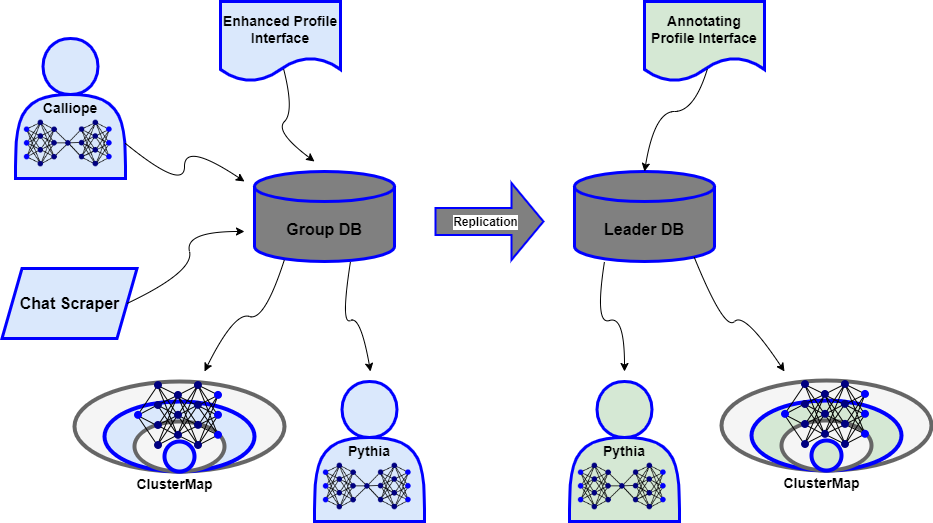

The diagram above was exported from draw.io. Its source (the exported page's mxGraphModel, read from the mxfile embedded in the PNG):
<mxGraphModel dx="1114" dy="602" grid="1" gridSize="10" guides="1" tooltips="1" connect="1" arrows="1" fold="1" page="1" pageScale="1" pageWidth="1100" pageHeight="850" math="0" shadow="0">
  <root>
    <mxCell id="0" />
    <mxCell id="1" parent="0" />
    <mxCell id="lkZIMJi9Efqeuj9NXLdD-1" value="&lt;font style=&quot;font-size: 14px;&quot;&gt;&lt;b&gt;Enhanced Profile Interface&lt;/b&gt;&lt;/font&gt;" style="shape=document;whiteSpace=wrap;html=1;boundedLbl=1;fillColor=#dae8fc;strokeColor=#0000FF;strokeWidth=3;" vertex="1" parent="1">
      <mxGeometry x="276" y="120" width="120" height="80" as="geometry" />
    </mxCell>
    <mxCell id="lkZIMJi9Efqeuj9NXLdD-6" value="&lt;font size=&quot;3&quot;&gt;&lt;b&gt;Chat Scraper&lt;/b&gt;&lt;/font&gt;" style="shape=parallelogram;perimeter=parallelogramPerimeter;whiteSpace=wrap;html=1;fixedSize=1;fillColor=#dae8fc;strokeColor=#0000FF;strokeWidth=3;" vertex="1" parent="1">
      <mxGeometry x="57.5" y="387" width="135" height="70" as="geometry" />
    </mxCell>
    <mxCell id="lkZIMJi9Efqeuj9NXLdD-7" value="" style="group" vertex="1" connectable="0" parent="1">
      <mxGeometry x="71" y="157" width="110" height="140" as="geometry" />
    </mxCell>
    <mxCell id="lkZIMJi9Efqeuj9NXLdD-2" value="&lt;font style=&quot;font-size: 14px;&quot;&gt;&lt;b&gt;Calliope&lt;/b&gt;&lt;/font&gt;" style="shape=actor;whiteSpace=wrap;html=1;fillColor=#dae8fc;strokeColor=#0000FF;strokeWidth=3;" vertex="1" parent="lkZIMJi9Efqeuj9NXLdD-7">
      <mxGeometry width="110.00000000000001" height="140" as="geometry" />
    </mxCell>
    <mxCell id="lkZIMJi9Efqeuj9NXLdD-3" value="" style="shape=image;verticalLabelPosition=bottom;verticalAlign=top;imageAspect=0;aspect=fixed;image=data:image/png,(base64 omitted: 9648 chars)" vertex="1" parent="lkZIMJi9Efqeuj9NXLdD-7">
      <mxGeometry x="8.84888888888888" y="81.66666666666669" width="87.85000000000001" height="46.66666666666667" as="geometry" />
    </mxCell>
    <mxCell id="lkZIMJi9Efqeuj9NXLdD-8" value="&lt;font size=&quot;3&quot;&gt;&lt;b&gt;Group DB&lt;/b&gt;&lt;/font&gt;" style="shape=cylinder3;whiteSpace=wrap;html=1;boundedLbl=1;backgroundOutline=1;size=15;fillColor=#808080;strokeColor=#0000FF;strokeWidth=3;" vertex="1" parent="1">
      <mxGeometry x="310" y="290" width="140" height="90" as="geometry" />
    </mxCell>
    <mxCell id="lkZIMJi9Efqeuj9NXLdD-9" value="" style="shape=flexArrow;endArrow=classic;html=1;rounded=0;endWidth=48;endSize=10;width=26;fillColor=#808080;strokeColor=#0000FF;strokeWidth=2;" edge="1" parent="1">
      <mxGeometry width="50" height="50" relative="1" as="geometry">
        <mxPoint x="490" y="340" as="sourcePoint" />
        <mxPoint x="600" y="340" as="targetPoint" />
      </mxGeometry>
    </mxCell>
    <mxCell id="lkZIMJi9Efqeuj9NXLdD-12" value="Text" style="edgeLabel;html=1;align=center;verticalAlign=middle;resizable=0;points=[];" vertex="1" connectable="0" parent="lkZIMJi9Efqeuj9NXLdD-9">
      <mxGeometry x="0.2" y="1" relative="1" as="geometry">
        <mxPoint as="offset" />
      </mxGeometry>
    </mxCell>
    <mxCell id="lkZIMJi9Efqeuj9NXLdD-13" value="&lt;font style=&quot;font-size: 12px;&quot;&gt;&lt;b&gt;Replication&lt;/b&gt;&lt;/font&gt;" style="edgeLabel;html=1;align=center;verticalAlign=middle;resizable=0;points=[];" vertex="1" connectable="0" parent="lkZIMJi9Efqeuj9NXLdD-9">
      <mxGeometry x="0.1111" y="3" relative="1" as="geometry">
        <mxPoint x="-11" y="3" as="offset" />
      </mxGeometry>
    </mxCell>
    <mxCell id="lkZIMJi9Efqeuj9NXLdD-14" value="" style="curved=1;endArrow=classic;html=1;rounded=0;exitX=1;exitY=0.5;exitDx=0;exitDy=0;" edge="1" parent="1" source="lkZIMJi9Efqeuj9NXLdD-6">
      <mxGeometry width="50" height="50" relative="1" as="geometry">
        <mxPoint x="190" y="520" as="sourcePoint" />
        <mxPoint x="300" y="350" as="targetPoint" />
        <Array as="points">
          <mxPoint x="250" y="390" />
          <mxPoint x="240" y="350" />
        </Array>
      </mxGeometry>
    </mxCell>
    <mxCell id="lkZIMJi9Efqeuj9NXLdD-16" value="" style="curved=1;endArrow=classic;html=1;rounded=0;exitX=1;exitY=0.75;exitDx=0;exitDy=0;" edge="1" parent="1" source="lkZIMJi9Efqeuj9NXLdD-2">
      <mxGeometry width="50" height="50" relative="1" as="geometry">
        <mxPoint x="160" y="369" as="sourcePoint" />
        <mxPoint x="300" y="300" as="targetPoint" />
        <Array as="points">
          <mxPoint x="240" y="310" />
          <mxPoint x="240" y="260" />
        </Array>
      </mxGeometry>
    </mxCell>
    <mxCell id="lkZIMJi9Efqeuj9NXLdD-17" value="" style="curved=1;endArrow=classic;html=1;rounded=0;exitX=0.525;exitY=0.838;exitDx=0;exitDy=0;exitPerimeter=0;" edge="1" parent="1" source="lkZIMJi9Efqeuj9NXLdD-1">
      <mxGeometry width="50" height="50" relative="1" as="geometry">
        <mxPoint x="160" y="149" as="sourcePoint" />
        <mxPoint x="370" y="280" as="targetPoint" />
        <Array as="points">
          <mxPoint x="350" y="230" />
          <mxPoint x="330" y="250" />
        </Array>
      </mxGeometry>
    </mxCell>
    <mxCell id="lkZIMJi9Efqeuj9NXLdD-19" value="&lt;font size=&quot;3&quot;&gt;&lt;b&gt;Leader DB&lt;/b&gt;&lt;/font&gt;" style="shape=cylinder3;whiteSpace=wrap;html=1;boundedLbl=1;backgroundOutline=1;size=15;fillColor=#808080;strokeColor=#0000FF;strokeWidth=3;" vertex="1" parent="1">
      <mxGeometry x="630" y="290" width="140" height="90" as="geometry" />
    </mxCell>
    <mxCell id="lkZIMJi9Efqeuj9NXLdD-20" value="" style="group" vertex="1" connectable="0" parent="1">
      <mxGeometry x="370" y="500" width="110" height="140" as="geometry" />
    </mxCell>
    <mxCell id="lkZIMJi9Efqeuj9NXLdD-21" value="&lt;font style=&quot;font-size: 14px;&quot;&gt;&lt;b&gt;Pythia&lt;/b&gt;&lt;/font&gt;" style="shape=actor;whiteSpace=wrap;html=1;fillColor=#dae8fc;strokeColor=#0000FF;strokeWidth=3;" vertex="1" parent="lkZIMJi9Efqeuj9NXLdD-20">
      <mxGeometry width="110.00000000000001" height="140" as="geometry" />
    </mxCell>
    <mxCell id="lkZIMJi9Efqeuj9NXLdD-22" value="" style="shape=image;verticalLabelPosition=bottom;verticalAlign=top;imageAspect=0;aspect=fixed;image=data:image/png,(base64 omitted: 9648 chars)" vertex="1" parent="lkZIMJi9Efqeuj9NXLdD-20">
      <mxGeometry x="8.84888888888888" y="81.66666666666669" width="87.85000000000001" height="46.66666666666667" as="geometry" />
    </mxCell>
    <mxCell id="lkZIMJi9Efqeuj9NXLdD-23" value="" style="curved=1;endArrow=classic;html=1;rounded=0;exitX=0.214;exitY=0.978;exitDx=0;exitDy=0;exitPerimeter=0;" edge="1" parent="1" source="lkZIMJi9Efqeuj9NXLdD-8">
      <mxGeometry width="50" height="50" relative="1" as="geometry">
        <mxPoint x="193" y="432" as="sourcePoint" />
        <mxPoint x="260" y="490" as="targetPoint" />
        <Array as="points">
          <mxPoint x="320" y="440" />
          <mxPoint x="290" y="430" />
        </Array>
      </mxGeometry>
    </mxCell>
    <mxCell id="lkZIMJi9Efqeuj9NXLdD-24" value="" style="group" vertex="1" connectable="0" parent="1">
      <mxGeometry x="625" y="500" width="110" height="140" as="geometry" />
    </mxCell>
    <mxCell id="lkZIMJi9Efqeuj9NXLdD-25" value="&lt;font style=&quot;font-size: 14px;&quot;&gt;&lt;b&gt;Pythia&lt;/b&gt;&lt;/font&gt;" style="shape=actor;whiteSpace=wrap;html=1;fillColor=#d5e8d4;strokeColor=#0000FF;strokeWidth=3;" vertex="1" parent="lkZIMJi9Efqeuj9NXLdD-24">
      <mxGeometry width="110.00000000000001" height="140" as="geometry" />
    </mxCell>
    <mxCell id="lkZIMJi9Efqeuj9NXLdD-26" value="" style="shape=image;verticalLabelPosition=bottom;verticalAlign=top;imageAspect=0;aspect=fixed;image=data:image/png,(base64 omitted: 9648 chars)" vertex="1" parent="lkZIMJi9Efqeuj9NXLdD-24">
      <mxGeometry x="8.84888888888888" y="81.66666666666669" width="87.85000000000001" height="46.66666666666667" as="geometry" />
    </mxCell>
    <mxCell id="lkZIMJi9Efqeuj9NXLdD-27" value="" style="curved=1;endArrow=classic;html=1;rounded=0;exitX=0.145;exitY=1;exitDx=0;exitDy=-4.35;exitPerimeter=0;" edge="1" parent="1">
      <mxGeometry width="50" height="50" relative="1" as="geometry">
        <mxPoint x="660" y="380" as="sourcePoint" />
        <mxPoint x="680" y="490" as="targetPoint" />
        <Array as="points">
          <mxPoint x="650" y="444" />
          <mxPoint x="680" y="434" />
        </Array>
      </mxGeometry>
    </mxCell>
    <mxCell id="lkZIMJi9Efqeuj9NXLdD-33" value="" style="group" vertex="1" connectable="0" parent="1">
      <mxGeometry x="130" y="500" width="210" height="90" as="geometry" />
    </mxCell>
    <mxCell id="lkZIMJi9Efqeuj9NXLdD-28" value="" style="ellipse;html=1;strokeWidth=4;fillColor=#f5f5f5;strokeColor=#666666;shadow=0;fontSize=10;fontColor=#333333;align=center;fontStyle=0;whiteSpace=wrap;spacing=10;" vertex="1" parent="lkZIMJi9Efqeuj9NXLdD-33">
      <mxGeometry width="210" height="90" as="geometry" />
    </mxCell>
    <mxCell id="lkZIMJi9Efqeuj9NXLdD-29" value="" style="ellipse;html=1;strokeWidth=4;fillColor=#dae8fc;strokeColor=#0000FF;shadow=0;fontSize=10;align=center;fontStyle=0;whiteSpace=wrap;spacing=10;" vertex="1" parent="lkZIMJi9Efqeuj9NXLdD-33">
      <mxGeometry x="30" y="20" width="150" height="70" as="geometry" />
    </mxCell>
    <mxCell id="lkZIMJi9Efqeuj9NXLdD-30" value="" style="ellipse;html=1;strokeWidth=4;fillColor=#f5f5f5;strokeColor=#666666;shadow=0;fontSize=10;fontColor=#333333;align=center;fontStyle=0;whiteSpace=wrap;spacing=10;" vertex="1" parent="lkZIMJi9Efqeuj9NXLdD-33">
      <mxGeometry x="60" y="40" width="90" height="50" as="geometry" />
    </mxCell>
    <mxCell id="lkZIMJi9Efqeuj9NXLdD-31" value="" style="ellipse;html=1;strokeWidth=4;fillColor=#dae8fc;strokeColor=#0000FF;shadow=0;fontSize=10;align=center;fontStyle=0;whiteSpace=wrap;spacing=10;" vertex="1" parent="lkZIMJi9Efqeuj9NXLdD-33">
      <mxGeometry x="90" y="60" width="30" height="30" as="geometry" />
    </mxCell>
    <mxCell id="lkZIMJi9Efqeuj9NXLdD-32" value="" style="shape=image;verticalLabelPosition=bottom;verticalAlign=top;imageAspect=0;aspect=fixed;image=data:image/png,(base64 omitted: 7168 chars)" vertex="1" parent="lkZIMJi9Efqeuj9NXLdD-33">
      <mxGeometry x="60" width="88" height="68" as="geometry" />
    </mxCell>
    <mxCell id="lkZIMJi9Efqeuj9NXLdD-35" value="&lt;font style=&quot;font-size: 14px;&quot;&gt;&lt;b&gt;ClusterMap&lt;/b&gt;&lt;/font&gt;" style="text;html=1;align=center;verticalAlign=middle;resizable=0;points=[];autosize=1;strokeColor=none;fillColor=none;" vertex="1" parent="1">
      <mxGeometry x="180" y="588" width="100" height="30" as="geometry" />
    </mxCell>
    <mxCell id="lkZIMJi9Efqeuj9NXLdD-36" value="" style="curved=1;endArrow=classic;html=1;rounded=0;exitX=0.145;exitY=1;exitDx=0;exitDy=-4.35;exitPerimeter=0;" edge="1" parent="1">
      <mxGeometry width="50" height="50" relative="1" as="geometry">
        <mxPoint x="406" y="380" as="sourcePoint" />
        <mxPoint x="426" y="490" as="targetPoint" />
        <Array as="points">
          <mxPoint x="396" y="444" />
          <mxPoint x="416" y="434" />
        </Array>
      </mxGeometry>
    </mxCell>
    <mxCell id="lkZIMJi9Efqeuj9NXLdD-43" value="&lt;font style=&quot;font-size: 14px;&quot;&gt;&lt;b&gt;ClusterMap&lt;/b&gt;&lt;/font&gt;" style="text;html=1;align=center;verticalAlign=middle;resizable=0;points=[];autosize=1;strokeColor=none;fillColor=none;container=0;" vertex="1" parent="1">
      <mxGeometry x="827" y="587" width="100" height="30" as="geometry" />
    </mxCell>
    <mxCell id="lkZIMJi9Efqeuj9NXLdD-38" value="" style="ellipse;html=1;strokeWidth=4;fillColor=#f5f5f5;strokeColor=#666666;shadow=0;fontSize=10;fontColor=#333333;align=center;fontStyle=0;whiteSpace=wrap;spacing=10;" vertex="1" parent="1">
      <mxGeometry x="777" y="499" width="210" height="90" as="geometry" />
    </mxCell>
    <mxCell id="lkZIMJi9Efqeuj9NXLdD-39" value="" style="ellipse;html=1;strokeWidth=4;fillColor=#d5e8d4;strokeColor=#0000FF;shadow=0;fontSize=10;align=center;fontStyle=0;whiteSpace=wrap;spacing=10;" vertex="1" parent="1">
      <mxGeometry x="807" y="519" width="150" height="70" as="geometry" />
    </mxCell>
    <mxCell id="lkZIMJi9Efqeuj9NXLdD-40" value="" style="ellipse;html=1;strokeWidth=4;fillColor=#f5f5f5;strokeColor=#666666;shadow=0;fontSize=10;fontColor=#333333;align=center;fontStyle=0;whiteSpace=wrap;spacing=10;" vertex="1" parent="1">
      <mxGeometry x="837" y="539" width="90" height="50" as="geometry" />
    </mxCell>
    <mxCell id="lkZIMJi9Efqeuj9NXLdD-41" value="" style="ellipse;html=1;strokeWidth=4;fillColor=#d5e8d4;strokeColor=#0000FF;shadow=0;fontSize=10;align=center;fontStyle=0;whiteSpace=wrap;spacing=10;" vertex="1" parent="1">
      <mxGeometry x="867" y="559" width="30" height="30" as="geometry" />
    </mxCell>
    <mxCell id="lkZIMJi9Efqeuj9NXLdD-42" value="" style="shape=image;verticalLabelPosition=bottom;verticalAlign=top;imageAspect=0;aspect=fixed;image=data:image/png,(base64 omitted: 7168 chars)" vertex="1" parent="1">
      <mxGeometry x="837" y="499" width="88" height="68" as="geometry" />
    </mxCell>
    <mxCell id="lkZIMJi9Efqeuj9NXLdD-44" value="" style="curved=1;endArrow=classic;html=1;rounded=0;exitX=0.855;exitY=1;exitDx=0;exitDy=-4.35;exitPerimeter=0;" edge="1" parent="1" source="lkZIMJi9Efqeuj9NXLdD-19">
      <mxGeometry width="50" height="50" relative="1" as="geometry">
        <mxPoint x="745" y="370" as="sourcePoint" />
        <mxPoint x="840" y="490" as="targetPoint" />
        <Array as="points">
          <mxPoint x="780" y="450" />
          <mxPoint x="800" y="430" />
        </Array>
      </mxGeometry>
    </mxCell>
    <mxCell id="lkZIMJi9Efqeuj9NXLdD-45" value="&lt;font style=&quot;font-size: 14px;&quot;&gt;&lt;b&gt;Annotating Profile Interface&lt;/b&gt;&lt;/font&gt;" style="shape=document;whiteSpace=wrap;html=1;boundedLbl=1;fillColor=#d5e8d4;strokeColor=#0000FF;strokeWidth=3;" vertex="1" parent="1">
      <mxGeometry x="700" y="120" width="120" height="80" as="geometry" />
    </mxCell>
    <mxCell id="lkZIMJi9Efqeuj9NXLdD-46" value="" style="curved=1;endArrow=classic;html=1;rounded=0;exitX=0.525;exitY=0.838;exitDx=0;exitDy=0;exitPerimeter=0;entryX=0.5;entryY=0;entryDx=0;entryDy=0;entryPerimeter=0;" edge="1" parent="1" source="lkZIMJi9Efqeuj9NXLdD-45" target="lkZIMJi9Efqeuj9NXLdD-19">
      <mxGeometry width="50" height="50" relative="1" as="geometry">
        <mxPoint x="584" y="149" as="sourcePoint" />
        <mxPoint x="794" y="280" as="targetPoint" />
        <Array as="points">
          <mxPoint x="750" y="230" />
          <mxPoint x="710" y="230" />
        </Array>
      </mxGeometry>
    </mxCell>
  </root>
</mxGraphModel>